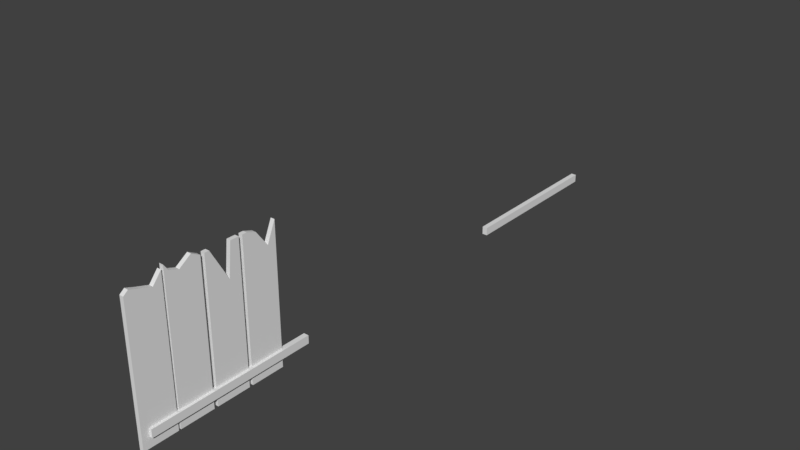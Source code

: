 # Source: WoodBlock.blend  (saved by Blender 2.79.0; exported with 4.5.12 LTS)
import bpy
from mathutils import Matrix  # noqa: F401  (used for matrix-valued properties, if any)

bpy.ops.wm.read_factory_settings(use_empty=True)
scene = bpy.context.scene
scene.name = 'Scene'

# ---- collections
col_collection_1 = bpy.data.collections.new('Collection 1'); scene.collection.children.link(col_collection_1)

# ---- materials (node trees are filled in below, after node groups)
mat_material = bpy.data.materials.new('Material')
mat_material.alpha_threshold = 0.0
mat_material.use_transparent_shadow = False
mat_material.roughness = 0.5
mat_material.line_color = (0.0, 0.0, 0.0, 1.0)

# ---- material node trees

# ---- world
world_world = bpy.data.worlds.new('World'); scene.world = world_world
world_world.color = (0.05088, 0.05088, 0.05088)
world_world.use_sun_shadow = False
world_world.sun_shadow_jitter_overblur = 0.0
world_world.cycles.sampling_method = 'MANUAL'

# ---- meshes
me_cube_005 = bpy.data.meshes.new('Cube.005')
me_cube_005.from_pydata([(0.05289, 0.4377, -1.778), (0.05289, -0.4377, -1.778), (-0.05289, -0.4377, -1.778), (-0.05289, 0.4377, -1.778), (0.05289, 0.4377, 1.863), (0.05289, -0.4377, 1.688), (-0.05289, -0.4377, 1.688), (-0.05289, 0.4377, 1.863), (0.05289, 0.2188, -1.778), (0.05289, -2.98e-08, -1.778), (0.05289, -0.2188, -1.778), (-0.05289, -0.2188, -1.778), (-0.05289, 8.941e-08, -1.778), (-0.05289, 0.2188, -1.778), (0.05289, 0.2188, 1.599), (0.05289, -0.0837, 1.695), (0.05289, -0.3204, 1.778), (-0.05289, -0.3204, 1.778), (-0.05289, -0.0837, 1.695), (-0.05289, 0.2188, 1.599)], [], [(10, 1, 2, 11), (16, 17, 6, 5), (10, 16, 5, 1), (1, 5, 6, 2), (13, 19, 7, 3), (4, 0, 3, 7), (2, 6, 17, 11), (11, 17, 18, 12), (12, 18, 19, 13), (0, 4, 14, 8), (8, 14, 15, 9), (9, 15, 16, 10), (4, 7, 19, 14), (14, 19, 18, 15), (15, 18, 17, 16), (0, 8, 13, 3), (8, 9, 12, 13), (9, 10, 11, 12)])
me_cube_005.materials.append(mat_material)
me_cube_005.use_remesh_preserve_volume = False
me_cube_005.use_remesh_preserve_attributes = False
me_cube_005.use_mirror_vertex_groups = False
me_cube_005.update()
me_cube_004 = bpy.data.meshes.new('Cube.004')
me_cube_004.from_pydata([(0.05289, 0.4377, -1.778), (0.05289, -0.4377, -1.778), (-0.05289, -0.4377, -1.778), (-0.05289, 0.4377, -1.778), (0.05289, 0.4377, 1.778), (0.05289, -0.4377, 1.942), (-0.05289, -0.4377, 1.942), (-0.05289, 0.4377, 1.778), (0.05289, 0.2188, -1.778), (0.05289, -2.98e-08, -1.778), (0.05289, -0.2188, -1.778), (-0.05289, -0.2188, -1.778), (-0.05289, 8.941e-08, -1.778), (-0.05289, 0.2188, -1.778), (0.05289, 0.2188, 1.897), (0.05289, -0.0837, 1.695), (0.05289, -0.3204, 1.778), (-0.05289, -0.3204, 1.778), (-0.05289, -0.0837, 1.695), (-0.05289, 0.2188, 1.897)], [], [(10, 1, 2, 11), (16, 17, 6, 5), (10, 16, 5, 1), (1, 5, 6, 2), (13, 19, 7, 3), (4, 0, 3, 7), (2, 6, 17, 11), (11, 17, 18, 12), (12, 18, 19, 13), (0, 4, 14, 8), (8, 14, 15, 9), (9, 15, 16, 10), (4, 7, 19, 14), (14, 19, 18, 15), (15, 18, 17, 16), (0, 8, 13, 3), (8, 9, 12, 13), (9, 10, 11, 12)])
me_cube_004.materials.append(mat_material)
me_cube_004.use_remesh_preserve_volume = False
me_cube_004.use_remesh_preserve_attributes = False
me_cube_004.use_mirror_vertex_groups = False
me_cube_004.update()
me_cube_003 = bpy.data.meshes.new('Cube.003')
me_cube_003.from_pydata([(0.05289, 0.4377, -1.778), (0.05289, -0.4377, -1.778), (-0.05289, -0.4377, -1.778), (-0.05289, 0.4377, -1.778), (0.05289, 0.4377, 1.778), (0.05289, -0.4377, 1.778), (-0.05289, -0.4377, 1.778), (-0.05289, 0.4377, 1.778), (0.05289, 0.2188, -1.778), (0.05289, -2.98e-08, -1.778), (0.05289, -0.2188, -1.778), (-0.05289, -0.2188, -1.778), (-0.05289, 8.941e-08, -1.778), (-0.05289, 0.2188, -1.778), (0.05289, 0.2188, 1.279), (0.05289, -0.0837, 1.695), (0.05289, -0.3204, 1.778), (-0.05289, -0.3204, 1.778), (-0.05289, -0.0837, 1.695), (-0.05289, 0.2188, 1.279)], [], [(10, 1, 2, 11), (16, 17, 6, 5), (10, 16, 5, 1), (1, 5, 6, 2), (13, 19, 7, 3), (4, 0, 3, 7), (2, 6, 17, 11), (11, 17, 18, 12), (12, 18, 19, 13), (0, 4, 14, 8), (8, 14, 15, 9), (9, 15, 16, 10), (4, 7, 19, 14), (14, 19, 18, 15), (15, 18, 17, 16), (0, 8, 13, 3), (8, 9, 12, 13), (9, 10, 11, 12)])
me_cube_003.materials.append(mat_material)
me_cube_003.use_remesh_preserve_volume = False
me_cube_003.use_remesh_preserve_attributes = False
me_cube_003.use_mirror_vertex_groups = False
me_cube_003.update()
me_cube_001 = bpy.data.meshes.new('Cube.001')
me_cube_001.from_pydata([(-0.09412, 2.101, 0.1017), (-0.09412, 2.101, -0.1017), (-0.09412, -2.101, 0.1017), (-0.09412, -2.101, -0.1017), (0.03667, 2.101, 0.1017), (0.03667, 2.101, -0.1017), (0.03667, -2.101, 0.1017), (0.03667, -2.101, -0.1017), (-0.09412, 12.76, 0.1017), (-0.09412, 12.76, -0.1017), (-0.09412, 8.559, 0.1017), (-0.09412, 8.559, -0.1017), (0.03667, 12.76, 0.1017), (0.03667, 12.76, -0.1017), (0.03667, 8.559, 0.1017), (0.03667, 8.559, -0.1017)], [], [(0, 1, 3, 2), (2, 3, 7, 6), (6, 7, 5, 4), (4, 5, 1, 0), (2, 6, 4, 0), (7, 3, 1, 5), (8, 9, 11, 10), (10, 11, 15, 14), (14, 15, 13, 12), (12, 13, 9, 8), (10, 14, 12, 8), (15, 11, 9, 13)])
me_cube_001.use_remesh_preserve_volume = False
me_cube_001.use_remesh_preserve_attributes = False
me_cube_001.use_mirror_vertex_groups = False
me_cube_001.update()
me_cube = bpy.data.meshes.new('Cube')
me_cube.from_pydata([(0.05289, 0.4377, -1.778), (0.05289, -0.4377, -1.778), (-0.05289, -0.4377, -1.778), (-0.05289, 0.4377, -1.778), (0.05289, 0.4377, 1.778), (0.05289, -0.4377, 1.778), (-0.05289, -0.4377, 1.778), (-0.05289, 0.4377, 1.778), (0.05289, 0.2188, -1.778), (0.05289, -2.98e-08, -1.778), (0.05289, -0.2188, -1.778), (-0.05289, -0.2188, -1.778), (-0.05289, 8.941e-08, -1.778), (-0.05289, 0.2188, -1.778), (0.05289, 0.2188, 1.778), (0.05289, 0.1311, 0.9603), (0.05289, -0.3204, 1.778), (-0.05289, -0.3204, 1.778), (-0.05289, 0.1311, 0.9603), (-0.05289, 0.2188, 1.778)], [], [(10, 1, 2, 11), (16, 17, 6, 5), (10, 16, 5, 1), (1, 5, 6, 2), (13, 19, 7, 3), (4, 0, 3, 7), (2, 6, 17, 11), (11, 17, 18, 12), (12, 18, 19, 13), (0, 4, 14, 8), (8, 14, 15, 9), (9, 15, 16, 10), (4, 7, 19, 14), (14, 19, 18, 15), (15, 18, 17, 16), (0, 8, 13, 3), (8, 9, 12, 13), (9, 10, 11, 12)])
me_cube.materials.append(mat_material)
me_cube.use_remesh_preserve_volume = False
me_cube.use_remesh_preserve_attributes = False
me_cube.use_mirror_vertex_groups = False
me_cube.update()

# ---- objects
ob_cube_005 = bpy.data.objects.new('Cube.005', me_cube_005)
ob_cube_004 = bpy.data.objects.new('Cube.004', me_cube_004)
ob_cube_003 = bpy.data.objects.new('Cube.003', me_cube_003)
ob_cube_001 = bpy.data.objects.new('Cube.001', me_cube_001)
ob_cube = bpy.data.objects.new('Cube', me_cube)

# ---- transforms, parenting, visibility, modifiers, constraints
ob_cube_005.location = (0.0, -1.862, 1.739)
ob_cube_005.scale = (0.9773, 0.9773, 0.9773)
ob_cube_005.lock_rotations_4d = False
ob_cube_005.empty_display_type = 'ARROWS'
ob_cube_005.lineart.crease_threshold = 0.0
ob_cube_004.location = (0.0, -0.9528, 1.739)
ob_cube_004.scale = (0.9773, 0.9773, 0.9773)
ob_cube_004.lock_rotations_4d = False
ob_cube_004.empty_display_type = 'ARROWS'
ob_cube_004.lineart.crease_threshold = 0.0
ob_cube_003.location = (0.0, 0.9473, 1.739)
ob_cube_003.scale = (0.9773, 0.9773, 0.9773)
ob_cube_003.lock_rotations_4d = False
ob_cube_003.empty_display_type = 'ARROWS'
ob_cube_003.lineart.crease_threshold = 0.0
ob_cube_001.location = (0.07901, 0.0, 0.349)
ob_cube_001.lineart.crease_threshold = 0.0
ob_cube.location = (0.0, 0.0, 1.739)
ob_cube.scale = (0.9773, 0.9773, 0.9773)
ob_cube.lock_rotations_4d = False
ob_cube.empty_display_type = 'ARROWS'
ob_cube.lineart.crease_threshold = 0.0

# ---- collection membership
col_collection_1.objects.link(ob_cube_005)
col_collection_1.objects.link(ob_cube_004)
col_collection_1.objects.link(ob_cube_003)
col_collection_1.objects.link(ob_cube_001)
col_collection_1.objects.link(ob_cube)

# ---- scene / render settings (as saved in the file)
scene.frame_start = 1; scene.frame_end = 250; scene.frame_set(1)
scene.render.engine = 'BLENDER_EEVEE_NEXT'
scene.render.resolution_percentage = 50
scene.render.dither_intensity = 0.0
scene.cycles.use_denoising = False
scene.cycles.samples = 128
scene.cycles.sampling_pattern = 'TABULATED_SOBOL'
scene.cycles.use_adaptive_sampling = False
scene.cycles.use_light_tree = False
scene.cycles.blur_glossy = 0.0
scene.cycles.sample_clamp_indirect = 0.0
scene.view_settings.view_transform = 'Standard'
bpy.context.view_layer.update()

# ---- added for rendering (the .blend has no active camera and no usable light): camera, sun
cam_auto = bpy.data.cameras.new('AutoCamera')
cam_auto.lens = 50.0
cam_auto.sensor_width = 36.0
cam_auto.clip_end = 1000.0
ob_auto_camera = bpy.data.objects.new('AutoCamera', cam_auto)
scene.collection.objects.link(ob_auto_camera)
ob_auto_camera.location = (14.3585, -11.9562, 13.2803)
ob_auto_camera.rotation_euler = (1.09748, -7.21219e-08, 0.694738)
scene.camera = ob_auto_camera
light_auto_sun = bpy.data.lights.new('AutoSun', 'SUN')
light_auto_sun.energy = 3.0
light_auto_sun.angle = 0.0523599
ob_auto_sun = bpy.data.objects.new('AutoSun', light_auto_sun)
scene.collection.objects.link(ob_auto_sun)
ob_auto_sun.rotation_euler = (0.872665, 0.174533, 0.523599)
bpy.context.view_layer.update()
